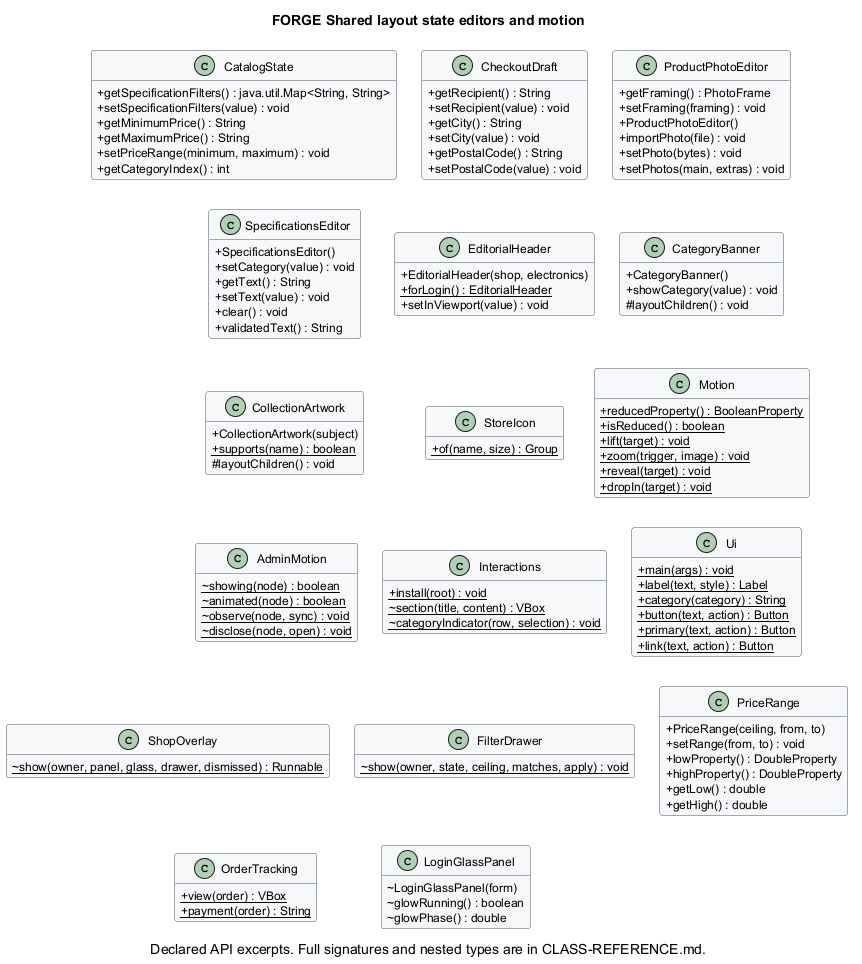

The diagram above was rendered by PlantUML. Its source (embedded in the PNG):
@startuml 14_shared_components
!pragma layout smetana
skinparam classAttributeIconSize 0
skinparam shadowing false
skinparam backgroundColor white
skinparam defaultFontName SansSerif
skinparam defaultFontSize 12
skinparam classBackgroundColor #F7F8FA
skinparam classBorderColor #455568
skinparam ArrowColor #697A8D
skinparam packageStyle rectangle
skinparam nodesep 25
skinparam ranksep 30
hide empty members
title FORGE Shared layout state editors and motion
caption Declared API excerpts. Full signatures and nested types are in CLASS-REFERENCE.md.
class "CatalogState" as edu_course_shop_ui_CatalogState {
  +getSpecificationFilters() : java.util.Map<String, String>
  +setSpecificationFilters(value) : void
  +getMinimumPrice() : String
  +getMaximumPrice() : String
  +setPriceRange(minimum, maximum) : void
  +getCategoryIndex() : int
}
class "CheckoutDraft" as edu_course_shop_ui_CheckoutDraft {
  +getRecipient() : String
  +setRecipient(value) : void
  +getCity() : String
  +setCity(value) : void
  +getPostalCode() : String
  +setPostalCode(value) : void
}
class "ProductPhotoEditor" as edu_course_shop_ui_ProductPhotoEditor {
  +getFraming() : PhotoFrame
  +setFraming(framing) : void
  +ProductPhotoEditor()
  +importPhoto(file) : void
  +setPhoto(bytes) : void
  +setPhotos(main, extras) : void
}
class "SpecificationsEditor" as edu_course_shop_ui_SpecificationsEditor {
  +SpecificationsEditor()
  +setCategory(value) : void
  +getText() : String
  +setText(value) : void
  +clear() : void
  +validatedText() : String
}
class "EditorialHeader" as edu_course_shop_ui_EditorialHeader {
  +EditorialHeader(shop, electronics)
  {static} +forLogin() : EditorialHeader
  +setInViewport(value) : void
}
class "CategoryBanner" as edu_course_shop_ui_CategoryBanner {
  +CategoryBanner()
  +showCategory(value) : void
  #layoutChildren() : void
}
class "CollectionArtwork" as edu_course_shop_ui_CollectionArtwork {
  +CollectionArtwork(subject)
  {static} +supports(name) : boolean
  #layoutChildren() : void
}
class "StoreIcon" as edu_course_shop_ui_StoreIcon {
  {static} +of(name, size) : Group
}
class "Motion" as edu_course_shop_ui_Motion {
  {static} +reducedProperty() : BooleanProperty
  {static} +isReduced() : boolean
  {static} +lift(target) : void
  {static} +zoom(trigger, image) : void
  {static} +reveal(target) : void
  {static} +dropIn(target) : void
}
class "AdminMotion" as edu_course_shop_ui_AdminMotion {
  {static} ~showing(node) : boolean
  {static} ~animated(node) : boolean
  {static} ~observe(node, sync) : void
  {static} ~disclose(node, open) : void
}
class "Interactions" as edu_course_shop_ui_Interactions {
  {static} +install(root) : void
  {static} ~section(title, content) : VBox
  {static} ~categoryIndicator(row, selection) : void
}
class "Ui" as edu_course_shop_ui_Ui {
  {static} +main(args) : void
  {static} +label(text, style) : Label
  {static} +category(category) : String
  {static} +button(text, action) : Button
  {static} +primary(text, action) : Button
  {static} +link(text, action) : Button
}
class "ShopOverlay" as edu_course_shop_ui_ShopOverlay {
  {static} ~show(owner, panel, glass, drawer, dismissed) : Runnable
}
class "FilterDrawer" as edu_course_shop_ui_FilterDrawer {
  {static} ~show(owner, state, ceiling, matches, apply) : void
}
class "PriceRange" as edu_course_shop_ui_PriceRange {
  +PriceRange(ceiling, from, to)
  +setRange(from, to) : void
  +lowProperty() : DoubleProperty
  +highProperty() : DoubleProperty
  +getLow() : double
  +getHigh() : double
}
class "OrderTracking" as edu_course_shop_ui_OrderTracking {
  {static} +view(order) : VBox
  {static} +payment(order) : String
}
class "LoginGlassPanel" as edu_course_shop_ui_LoginGlassPanel {
  ~LoginGlassPanel(form)
  ~glowRunning() : boolean
  ~glowPhase() : double
}
edu_course_shop_ui_AdminMotion -[hidden]down-> edu_course_shop_ui_ShopOverlay
edu_course_shop_ui_AdminMotion -[hidden]right-> edu_course_shop_ui_Interactions
edu_course_shop_ui_CatalogState -[hidden]down-> edu_course_shop_ui_SpecificationsEditor
edu_course_shop_ui_CatalogState -[hidden]right-> edu_course_shop_ui_CheckoutDraft
edu_course_shop_ui_CategoryBanner -[hidden]down-> edu_course_shop_ui_Motion
edu_course_shop_ui_CheckoutDraft -[hidden]down-> edu_course_shop_ui_EditorialHeader
edu_course_shop_ui_CheckoutDraft -[hidden]right-> edu_course_shop_ui_ProductPhotoEditor
edu_course_shop_ui_CollectionArtwork -[hidden]down-> edu_course_shop_ui_AdminMotion
edu_course_shop_ui_CollectionArtwork -[hidden]right-> edu_course_shop_ui_StoreIcon
edu_course_shop_ui_EditorialHeader -[hidden]down-> edu_course_shop_ui_StoreIcon
edu_course_shop_ui_EditorialHeader -[hidden]right-> edu_course_shop_ui_CategoryBanner
edu_course_shop_ui_FilterDrawer -[hidden]down-> edu_course_shop_ui_LoginGlassPanel
edu_course_shop_ui_FilterDrawer -[hidden]right-> edu_course_shop_ui_PriceRange
edu_course_shop_ui_Interactions -[hidden]down-> edu_course_shop_ui_FilterDrawer
edu_course_shop_ui_Interactions -[hidden]right-> edu_course_shop_ui_Ui
edu_course_shop_ui_Motion -[hidden]down-> edu_course_shop_ui_Ui
edu_course_shop_ui_OrderTracking -[hidden]right-> edu_course_shop_ui_LoginGlassPanel
edu_course_shop_ui_ProductPhotoEditor -[hidden]down-> edu_course_shop_ui_CategoryBanner
edu_course_shop_ui_ShopOverlay -[hidden]down-> edu_course_shop_ui_OrderTracking
edu_course_shop_ui_ShopOverlay -[hidden]right-> edu_course_shop_ui_FilterDrawer
edu_course_shop_ui_SpecificationsEditor -[hidden]down-> edu_course_shop_ui_CollectionArtwork
edu_course_shop_ui_SpecificationsEditor -[hidden]right-> edu_course_shop_ui_EditorialHeader
edu_course_shop_ui_StoreIcon -[hidden]down-> edu_course_shop_ui_Interactions
edu_course_shop_ui_StoreIcon -[hidden]right-> edu_course_shop_ui_Motion
edu_course_shop_ui_Ui -[hidden]down-> edu_course_shop_ui_PriceRange
@enduml